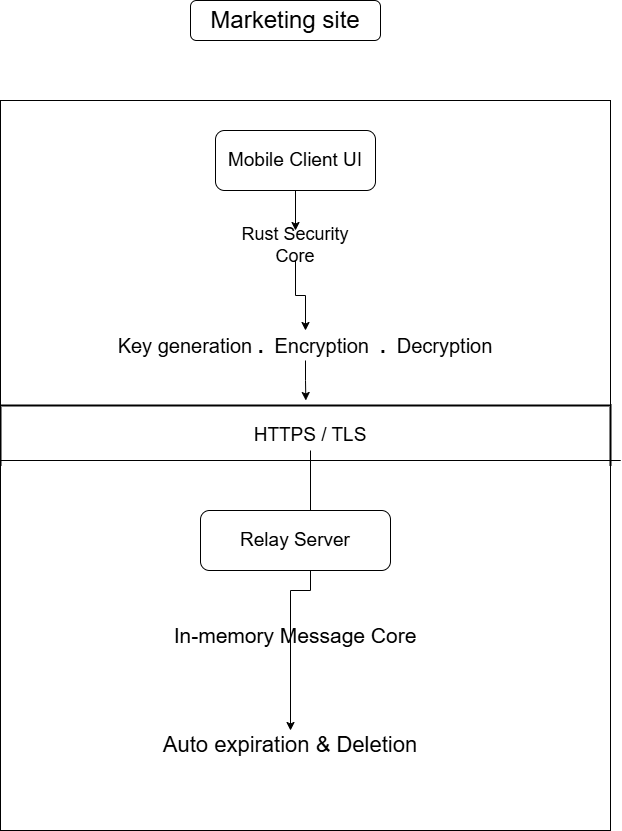

The diagram above was exported from draw.io. Its source (the exported page's mxGraphModel, read from the mxfile embedded in the PNG):
<mxGraphModel dx="1433" dy="732" grid="1" gridSize="10" guides="1" tooltips="1" connect="1" arrows="1" fold="1" page="1" pageScale="1" pageWidth="850" pageHeight="1100" math="0" shadow="0">
  <root>
    <mxCell id="0" />
    <mxCell id="1" parent="0" />
    <mxCell id="dVMCuw64FNK3buI-b1sE-1" parent="1" style="rounded=1;whiteSpace=wrap;html=1;" value="&lt;font style=&quot;font-size: 24px;&quot;&gt;Marketing site&lt;/font&gt;" vertex="1">
      <mxGeometry height="40" width="190" x="300" y="20" as="geometry" />
    </mxCell>
    <mxCell id="dVMCuw64FNK3buI-b1sE-2" parent="1" style="rounded=0;whiteSpace=wrap;html=1;" value="" vertex="1">
      <mxGeometry height="730" width="610" x="110" y="120" as="geometry" />
    </mxCell>
    <mxCell id="dVMCuw64FNK3buI-b1sE-26" edge="1" parent="1" source="dVMCuw64FNK3buI-b1sE-4" style="edgeStyle=orthogonalEdgeStyle;rounded=0;orthogonalLoop=1;jettySize=auto;html=1;exitX=0.5;exitY=1;exitDx=0;exitDy=0;entryX=0.5;entryY=0;entryDx=0;entryDy=0;" target="dVMCuw64FNK3buI-b1sE-5">
      <mxGeometry relative="1" as="geometry" />
    </mxCell>
    <mxCell id="dVMCuw64FNK3buI-b1sE-4" parent="1" style="rounded=1;whiteSpace=wrap;html=1;" value="&lt;font style=&quot;font-size: 19px;&quot;&gt;Mobile Client UI&lt;/font&gt;" vertex="1">
      <mxGeometry height="60" width="160" x="325" y="150" as="geometry" />
    </mxCell>
    <mxCell id="dVMCuw64FNK3buI-b1sE-27" edge="1" parent="1" source="dVMCuw64FNK3buI-b1sE-5" style="edgeStyle=orthogonalEdgeStyle;rounded=0;orthogonalLoop=1;jettySize=auto;html=1;exitX=0.5;exitY=1;exitDx=0;exitDy=0;entryX=0.5;entryY=0;entryDx=0;entryDy=0;" target="dVMCuw64FNK3buI-b1sE-6">
      <mxGeometry relative="1" as="geometry" />
    </mxCell>
    <mxCell id="dVMCuw64FNK3buI-b1sE-5" parent="1" style="text;html=1;whiteSpace=wrap;strokeColor=none;fillColor=none;align=center;verticalAlign=middle;rounded=0;" value="&lt;font style=&quot;font-size: 18px;&quot;&gt;Rust Security Core&lt;/font&gt;" vertex="1">
      <mxGeometry height="30" width="150" x="330" y="250" as="geometry" />
    </mxCell>
    <mxCell id="dVMCuw64FNK3buI-b1sE-28" edge="1" parent="1" source="dVMCuw64FNK3buI-b1sE-6" style="edgeStyle=orthogonalEdgeStyle;rounded=0;orthogonalLoop=1;jettySize=auto;html=1;exitX=0.5;exitY=1;exitDx=0;exitDy=0;">
      <mxGeometry relative="1" as="geometry">
        <mxPoint x="415.3333333333335" y="420" as="targetPoint" />
      </mxGeometry>
    </mxCell>
    <mxCell id="dVMCuw64FNK3buI-b1sE-6" parent="1" style="text;html=1;whiteSpace=wrap;strokeColor=none;fillColor=none;align=center;verticalAlign=middle;rounded=0;" value="&lt;font style=&quot;font-size: 20px;&quot;&gt;Key generation &lt;b&gt;.&lt;/b&gt;&amp;nbsp; Encryption&amp;nbsp; &lt;b&gt;.&lt;/b&gt;&amp;nbsp; Decryption&lt;/font&gt;" vertex="1">
      <mxGeometry height="30" width="400" x="215" y="350" as="geometry" />
    </mxCell>
    <mxCell id="dVMCuw64FNK3buI-b1sE-7" edge="1" parent="1" source="dVMCuw64FNK3buI-b1sE-2" style="endArrow=none;html=1;rounded=0;shape=pipe;width=-2;entryX=1;entryY=0.5;entryDx=0;entryDy=0;edgeStyle=orthogonalEdgeStyle;innerLoopWaypoints=1;" target="dVMCuw64FNK3buI-b1sE-2" value="">
      <mxGeometry height="50" relative="1" width="50" as="geometry">
        <Array as="points">
          <mxPoint x="110" y="485" />
          <mxPoint x="110" y="425" />
          <mxPoint x="720" y="425" />
        </Array>
        <mxPoint x="270" y="389.99999999999454" as="sourcePoint" />
        <mxPoint x="560" y="535" as="targetPoint" />
      </mxGeometry>
    </mxCell>
    <mxCell id="dVMCuw64FNK3buI-b1sE-10" edge="1" parent="1" style="endArrow=none;html=1;rounded=0;" value="">
      <mxGeometry height="50" relative="1" width="50" as="geometry">
        <Array as="points">
          <mxPoint x="540" y="480" />
          <mxPoint x="380" y="480" />
          <mxPoint x="320" y="480" />
          <mxPoint x="240" y="480" />
          <mxPoint x="110" y="480" />
          <mxPoint x="730" y="480" />
          <mxPoint x="420" y="480" />
        </Array>
        <mxPoint x="710" y="480" as="sourcePoint" />
        <mxPoint x="350" y="480" as="targetPoint" />
      </mxGeometry>
    </mxCell>
    <mxCell id="dVMCuw64FNK3buI-b1sE-29" edge="1" parent="1" source="dVMCuw64FNK3buI-b1sE-11" style="edgeStyle=orthogonalEdgeStyle;rounded=0;orthogonalLoop=1;jettySize=auto;html=1;exitX=0.5;exitY=1;exitDx=0;exitDy=0;" target="dVMCuw64FNK3buI-b1sE-15">
      <mxGeometry relative="1" as="geometry" />
    </mxCell>
    <mxCell id="dVMCuw64FNK3buI-b1sE-11" parent="1" style="text;html=1;whiteSpace=wrap;strokeColor=none;fillColor=none;align=center;verticalAlign=middle;rounded=0;" value="&lt;font style=&quot;font-size: 19px;&quot;&gt;HTTPS / TLS&lt;/font&gt;" vertex="1">
      <mxGeometry height="30" width="180" x="330" y="440" as="geometry" />
    </mxCell>
    <mxCell id="dVMCuw64FNK3buI-b1sE-12" parent="1" style="rounded=1;whiteSpace=wrap;html=1;" value="&lt;font style=&quot;font-size: 19px;&quot;&gt;Relay Server&lt;/font&gt;" vertex="1">
      <mxGeometry height="60" width="190" x="310" y="530" as="geometry" />
    </mxCell>
    <mxCell id="dVMCuw64FNK3buI-b1sE-13" parent="1" style="text;html=1;whiteSpace=wrap;strokeColor=none;fillColor=none;align=center;verticalAlign=middle;rounded=0;" value="&lt;font style=&quot;font-size: 21px;&quot;&gt;In-memory Message Core&lt;/font&gt;" vertex="1">
      <mxGeometry height="30" width="300" x="255" y="640" as="geometry" />
    </mxCell>
    <mxCell id="dVMCuw64FNK3buI-b1sE-15" parent="1" style="text;html=1;whiteSpace=wrap;strokeColor=none;fillColor=none;align=center;verticalAlign=middle;rounded=0;" value="&lt;font style=&quot;font-size: 22px;&quot;&gt;Auto expiration &amp;amp; Deletion&lt;/font&gt;" vertex="1">
      <mxGeometry height="30" width="300" x="250" y="750" as="geometry" />
    </mxCell>
  </root>
</mxGraphModel>